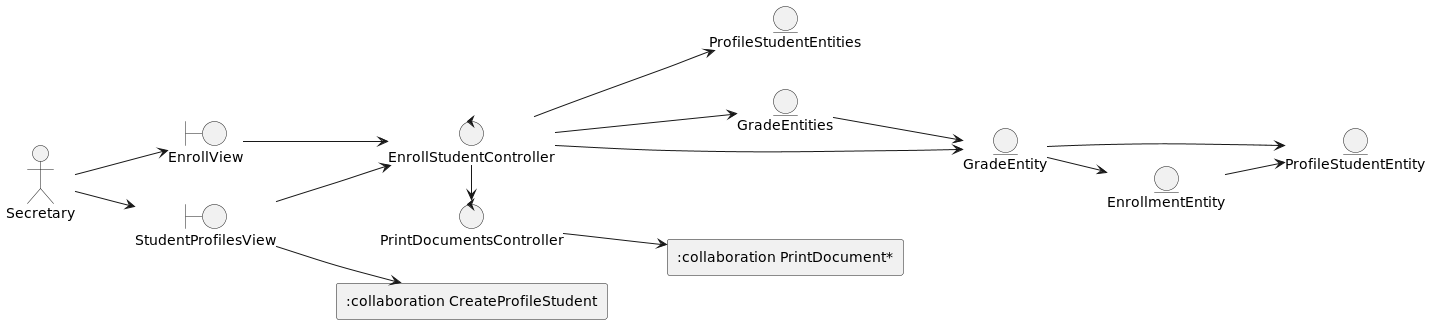

The diagram above was rendered by PlantUML. Its source (embedded in the PNG):
@startuml
left to right direction

'--- Classes definition ---
actor Secretary

boundary StudentProfilesView
boundary EnrollView

control EnrollStudentController
control PrintDocumentsController

entity ProfileStudentEntity
entity ProfileStudentEntities
entity EnrollmentEntity
entity GradeEntities
entity GradeEntity

rectangle ":collaboration PrintDocument*"
rectangle ":collaboration CreateProfileStudent"


'--- Actor relations ---
Secretary --> StudentProfilesView
Secretary --> EnrollView

'--- Views relations ---
StudentProfilesView --> EnrollStudentController
StudentProfilesView --> ":collaboration CreateProfileStudent"
EnrollView --> EnrollStudentController

'--- Controllers relations ---
EnrollStudentController --> ProfileStudentEntities
EnrollStudentController --> GradeEntities
EnrollStudentController --> GradeEntity

EnrollStudentController -right-> PrintDocumentsController

PrintDocumentsController --> ":collaboration PrintDocument*"

'--- Entity relations ---
EnrollmentEntity --> ProfileStudentEntity
GradeEntities --> GradeEntity
GradeEntity --> EnrollmentEntity
GradeEntity --> ProfileStudentEntity

@enduml